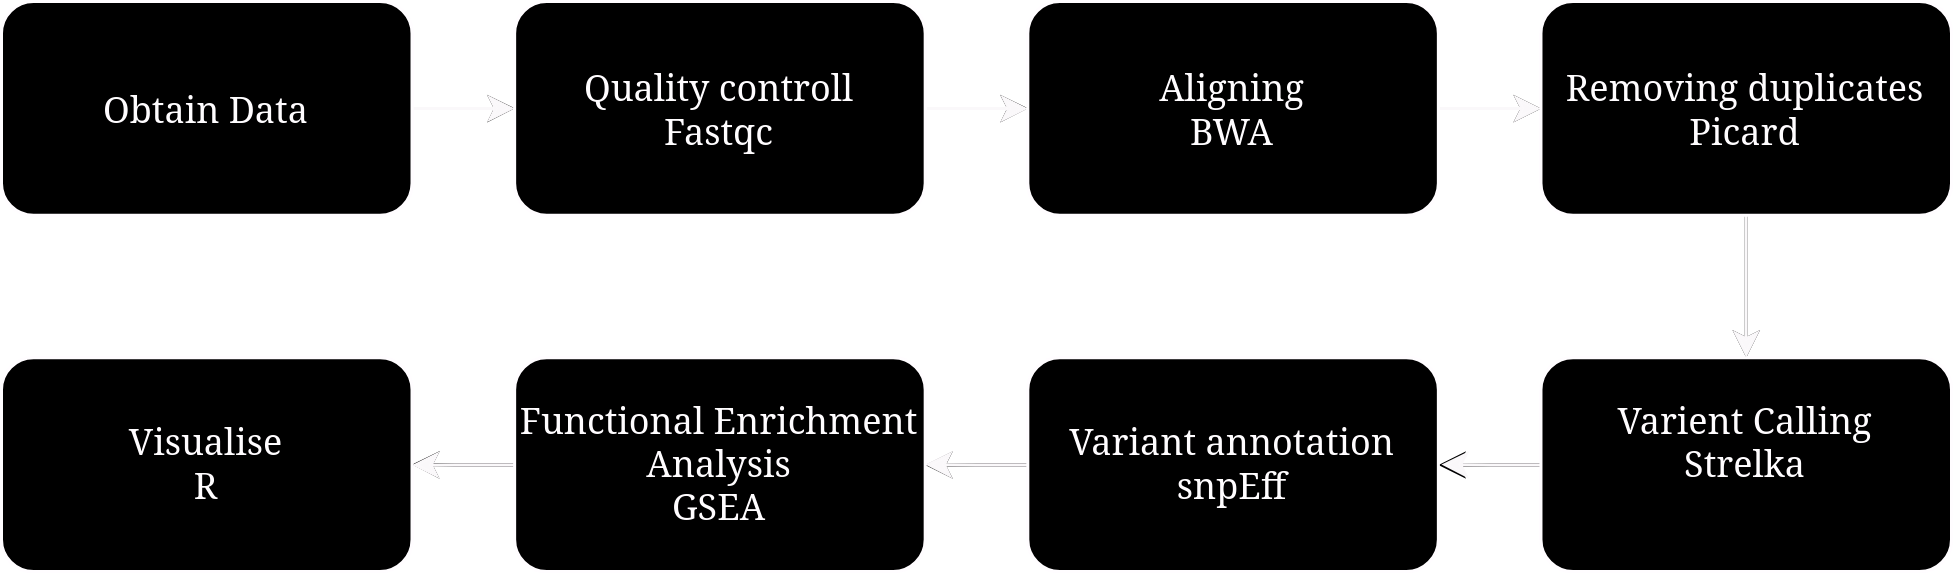

The diagram above was exported from draw.io. Its source (the exported page's mxGraphModel, read from the mxfile embedded in the PNG):
<mxGraphModel dx="1372" dy="803" grid="1" gridSize="10" guides="1" tooltips="1" connect="1" arrows="1" fold="1" page="1" pageScale="1" pageWidth="850" pageHeight="1100" math="0" shadow="0">
  <root>
    <mxCell id="0" />
    <mxCell id="1" parent="0" />
    <mxCell id="cmUooJCC0Vsj20LDs7Rr-19" value="" style="group" parent="1" vertex="1" connectable="0">
      <mxGeometry x="100" y="90" width="650" height="190" as="geometry" />
    </mxCell>
    <mxCell id="cmUooJCC0Vsj20LDs7Rr-11" style="edgeStyle=orthogonalEdgeStyle;rounded=0;orthogonalLoop=1;jettySize=auto;html=1;entryX=0;entryY=0.5;entryDx=0;entryDy=0;strokeColor=#FFFFFF;" parent="cmUooJCC0Vsj20LDs7Rr-19" source="cmUooJCC0Vsj20LDs7Rr-1" target="cmUooJCC0Vsj20LDs7Rr-3" edge="1">
      <mxGeometry relative="1" as="geometry" />
    </mxCell>
    <mxCell id="wZdoiWhuNRfxX_9CmyQX-1" style="edgeStyle=orthogonalEdgeStyle;rounded=0;orthogonalLoop=1;jettySize=auto;html=1;entryX=0;entryY=0.5;entryDx=0;entryDy=0;strokeColor=#050505;" edge="1" parent="cmUooJCC0Vsj20LDs7Rr-19" source="cmUooJCC0Vsj20LDs7Rr-1" target="cmUooJCC0Vsj20LDs7Rr-3">
      <mxGeometry relative="1" as="geometry" />
    </mxCell>
    <mxCell id="cmUooJCC0Vsj20LDs7Rr-1" value="Obtain Data" style="rounded=1;whiteSpace=wrap;html=1;" parent="cmUooJCC0Vsj20LDs7Rr-19" vertex="1">
      <mxGeometry width="136.8421052631579" height="71.25" as="geometry" />
    </mxCell>
    <mxCell id="cmUooJCC0Vsj20LDs7Rr-12" style="edgeStyle=orthogonalEdgeStyle;rounded=0;orthogonalLoop=1;jettySize=auto;html=1;entryX=0;entryY=0.5;entryDx=0;entryDy=0;strokeColor=#FCFCFC;" parent="cmUooJCC0Vsj20LDs7Rr-19" source="cmUooJCC0Vsj20LDs7Rr-3" target="cmUooJCC0Vsj20LDs7Rr-4" edge="1">
      <mxGeometry relative="1" as="geometry" />
    </mxCell>
    <mxCell id="wZdoiWhuNRfxX_9CmyQX-2" style="edgeStyle=orthogonalEdgeStyle;rounded=0;orthogonalLoop=1;jettySize=auto;html=1;strokeColor=#050505;" edge="1" parent="cmUooJCC0Vsj20LDs7Rr-19" source="cmUooJCC0Vsj20LDs7Rr-3" target="cmUooJCC0Vsj20LDs7Rr-4">
      <mxGeometry relative="1" as="geometry" />
    </mxCell>
    <mxCell id="cmUooJCC0Vsj20LDs7Rr-3" value="&lt;div&gt;Quality controll&lt;/div&gt;&lt;div&gt;Fastqc&lt;br&gt;&lt;/div&gt;" style="rounded=1;whiteSpace=wrap;html=1;" parent="cmUooJCC0Vsj20LDs7Rr-19" vertex="1">
      <mxGeometry x="171.05263157894737" width="136.8421052631579" height="71.25" as="geometry" />
    </mxCell>
    <mxCell id="cmUooJCC0Vsj20LDs7Rr-13" style="edgeStyle=orthogonalEdgeStyle;rounded=0;orthogonalLoop=1;jettySize=auto;html=1;strokeColor=#FCFCFC;" parent="cmUooJCC0Vsj20LDs7Rr-19" source="cmUooJCC0Vsj20LDs7Rr-4" target="cmUooJCC0Vsj20LDs7Rr-5" edge="1">
      <mxGeometry relative="1" as="geometry" />
    </mxCell>
    <mxCell id="wZdoiWhuNRfxX_9CmyQX-3" style="edgeStyle=orthogonalEdgeStyle;rounded=0;orthogonalLoop=1;jettySize=auto;html=1;strokeColor=#050505;" edge="1" parent="cmUooJCC0Vsj20LDs7Rr-19" source="cmUooJCC0Vsj20LDs7Rr-4" target="cmUooJCC0Vsj20LDs7Rr-5">
      <mxGeometry relative="1" as="geometry" />
    </mxCell>
    <mxCell id="cmUooJCC0Vsj20LDs7Rr-4" value="&lt;div&gt;Aligning&lt;/div&gt;&lt;div&gt;BWA&lt;br&gt;&lt;/div&gt;" style="rounded=1;whiteSpace=wrap;html=1;" parent="cmUooJCC0Vsj20LDs7Rr-19" vertex="1">
      <mxGeometry x="342.10526315789474" width="136.8421052631579" height="71.25" as="geometry" />
    </mxCell>
    <mxCell id="cmUooJCC0Vsj20LDs7Rr-14" style="edgeStyle=orthogonalEdgeStyle;rounded=0;orthogonalLoop=1;jettySize=auto;html=1;strokeColor=#FCFCFC;" parent="cmUooJCC0Vsj20LDs7Rr-19" source="cmUooJCC0Vsj20LDs7Rr-5" target="cmUooJCC0Vsj20LDs7Rr-7" edge="1">
      <mxGeometry relative="1" as="geometry" />
    </mxCell>
    <mxCell id="wZdoiWhuNRfxX_9CmyQX-4" style="edgeStyle=orthogonalEdgeStyle;rounded=0;orthogonalLoop=1;jettySize=auto;html=1;entryX=0.5;entryY=0;entryDx=0;entryDy=0;strokeColor=#050505;" edge="1" parent="cmUooJCC0Vsj20LDs7Rr-19" source="cmUooJCC0Vsj20LDs7Rr-5" target="cmUooJCC0Vsj20LDs7Rr-7">
      <mxGeometry relative="1" as="geometry" />
    </mxCell>
    <mxCell id="cmUooJCC0Vsj20LDs7Rr-5" value="&lt;div&gt;Removing duplicates&lt;br&gt;&lt;/div&gt;&lt;div&gt;Picard&lt;/div&gt;" style="rounded=1;whiteSpace=wrap;html=1;" parent="cmUooJCC0Vsj20LDs7Rr-19" vertex="1">
      <mxGeometry x="513.1578947368421" width="136.8421052631579" height="71.25" as="geometry" />
    </mxCell>
    <mxCell id="cmUooJCC0Vsj20LDs7Rr-18" style="edgeStyle=orthogonalEdgeStyle;rounded=0;orthogonalLoop=1;jettySize=auto;html=1;strokeColor=#FCFCFC;" parent="cmUooJCC0Vsj20LDs7Rr-19" source="cmUooJCC0Vsj20LDs7Rr-7" target="cmUooJCC0Vsj20LDs7Rr-8" edge="1">
      <mxGeometry relative="1" as="geometry" />
    </mxCell>
    <mxCell id="wZdoiWhuNRfxX_9CmyQX-5" style="edgeStyle=orthogonalEdgeStyle;rounded=0;orthogonalLoop=1;jettySize=auto;html=1;strokeColor=#050505;" edge="1" parent="cmUooJCC0Vsj20LDs7Rr-19" source="cmUooJCC0Vsj20LDs7Rr-7">
      <mxGeometry relative="1" as="geometry">
        <mxPoint x="480" y="154.375" as="targetPoint" />
      </mxGeometry>
    </mxCell>
    <mxCell id="cmUooJCC0Vsj20LDs7Rr-7" value="&lt;div&gt;Varient Calling&lt;/div&gt;&lt;div&gt;Strelka&lt;/div&gt;&lt;div&gt;&lt;br&gt;&lt;/div&gt;" style="rounded=1;whiteSpace=wrap;html=1;" parent="cmUooJCC0Vsj20LDs7Rr-19" vertex="1">
      <mxGeometry x="513.1578947368421" y="118.75" width="136.8421052631579" height="71.25" as="geometry" />
    </mxCell>
    <mxCell id="cmUooJCC0Vsj20LDs7Rr-17" style="edgeStyle=orthogonalEdgeStyle;rounded=0;orthogonalLoop=1;jettySize=auto;html=1;strokeColor=#FCFCFC;" parent="cmUooJCC0Vsj20LDs7Rr-19" source="cmUooJCC0Vsj20LDs7Rr-8" target="cmUooJCC0Vsj20LDs7Rr-9" edge="1">
      <mxGeometry relative="1" as="geometry" />
    </mxCell>
    <mxCell id="wZdoiWhuNRfxX_9CmyQX-8" style="edgeStyle=orthogonalEdgeStyle;rounded=0;orthogonalLoop=1;jettySize=auto;html=1;entryX=1;entryY=0.5;entryDx=0;entryDy=0;strokeColor=#050505;" edge="1" parent="cmUooJCC0Vsj20LDs7Rr-19" source="cmUooJCC0Vsj20LDs7Rr-8" target="cmUooJCC0Vsj20LDs7Rr-9">
      <mxGeometry relative="1" as="geometry" />
    </mxCell>
    <mxCell id="cmUooJCC0Vsj20LDs7Rr-8" value="&lt;div&gt;Variant annotation&lt;/div&gt;&lt;div&gt;snpEff&lt;/div&gt;" style="rounded=1;whiteSpace=wrap;html=1;" parent="cmUooJCC0Vsj20LDs7Rr-19" vertex="1">
      <mxGeometry x="342.10526315789474" y="118.75" width="136.8421052631579" height="71.25" as="geometry" />
    </mxCell>
    <mxCell id="cmUooJCC0Vsj20LDs7Rr-16" style="edgeStyle=orthogonalEdgeStyle;rounded=0;orthogonalLoop=1;jettySize=auto;html=1;entryX=1;entryY=0.5;entryDx=0;entryDy=0;strokeColor=#FCFCFC;" parent="cmUooJCC0Vsj20LDs7Rr-19" source="cmUooJCC0Vsj20LDs7Rr-9" target="cmUooJCC0Vsj20LDs7Rr-10" edge="1">
      <mxGeometry relative="1" as="geometry" />
    </mxCell>
    <mxCell id="wZdoiWhuNRfxX_9CmyQX-9" style="edgeStyle=orthogonalEdgeStyle;rounded=0;orthogonalLoop=1;jettySize=auto;html=1;strokeColor=#050505;" edge="1" parent="cmUooJCC0Vsj20LDs7Rr-19" source="cmUooJCC0Vsj20LDs7Rr-9" target="cmUooJCC0Vsj20LDs7Rr-10">
      <mxGeometry relative="1" as="geometry" />
    </mxCell>
    <mxCell id="cmUooJCC0Vsj20LDs7Rr-9" value="&lt;div&gt;Functional Enrichment Analysis&lt;/div&gt;&lt;div&gt;GSEA&lt;br&gt;&lt;/div&gt;" style="rounded=1;whiteSpace=wrap;html=1;" parent="cmUooJCC0Vsj20LDs7Rr-19" vertex="1">
      <mxGeometry x="171.05263157894737" y="118.75" width="136.8421052631579" height="71.25" as="geometry" />
    </mxCell>
    <mxCell id="cmUooJCC0Vsj20LDs7Rr-10" value="&lt;div&gt;Visualise&lt;/div&gt;&lt;div&gt;R&lt;br&gt;&lt;/div&gt;" style="rounded=1;whiteSpace=wrap;html=1;" parent="cmUooJCC0Vsj20LDs7Rr-19" vertex="1">
      <mxGeometry y="118.75" width="136.8421052631579" height="71.25" as="geometry" />
    </mxCell>
  </root>
</mxGraphModel>